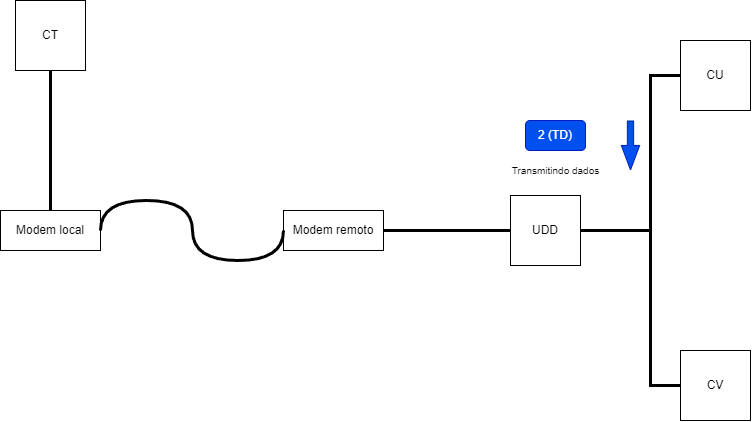

The diagram above was exported from draw.io. Its source (the exported page's mxGraphModel, read from the mxfile embedded in the PNG):
<mxGraphModel dx="1131" dy="1069" grid="1" gridSize="10" guides="1" tooltips="1" connect="1" arrows="1" fold="1" page="1" pageScale="1" pageWidth="827" pageHeight="1169" math="0" shadow="0">
  <root>
    <mxCell id="0" />
    <mxCell id="1" parent="0" />
    <mxCell id="N0B7f1GQi4oO9jO1ZdyZ-1" value="CT" style="whiteSpace=wrap;html=1;aspect=fixed;" vertex="1" parent="1">
      <mxGeometry x="45" y="130" width="70" height="70" as="geometry" />
    </mxCell>
    <mxCell id="N0B7f1GQi4oO9jO1ZdyZ-4" value="UDD" style="whiteSpace=wrap;html=1;aspect=fixed;" vertex="1" parent="1">
      <mxGeometry x="540" y="325" width="70" height="70" as="geometry" />
    </mxCell>
    <mxCell id="N0B7f1GQi4oO9jO1ZdyZ-5" value="CU" style="whiteSpace=wrap;html=1;aspect=fixed;" vertex="1" parent="1">
      <mxGeometry x="710" y="170" width="70" height="70" as="geometry" />
    </mxCell>
    <mxCell id="N0B7f1GQi4oO9jO1ZdyZ-6" value="CV" style="whiteSpace=wrap;html=1;aspect=fixed;" vertex="1" parent="1">
      <mxGeometry x="710" y="480" width="70" height="70" as="geometry" />
    </mxCell>
    <mxCell id="N0B7f1GQi4oO9jO1ZdyZ-7" value="" style="endArrow=none;html=1;rounded=0;exitX=0.5;exitY=1;exitDx=0;exitDy=0;entryX=0.5;entryY=0;entryDx=0;entryDy=0;strokeWidth=3;" edge="1" parent="1" source="N0B7f1GQi4oO9jO1ZdyZ-1" target="N0B7f1GQi4oO9jO1ZdyZ-12">
      <mxGeometry width="50" height="50" relative="1" as="geometry">
        <mxPoint x="380" y="410" as="sourcePoint" />
        <mxPoint x="170" y="355" as="targetPoint" />
      </mxGeometry>
    </mxCell>
    <mxCell id="N0B7f1GQi4oO9jO1ZdyZ-9" value="" style="endArrow=none;html=1;rounded=0;exitX=0;exitY=0.5;exitDx=0;exitDy=0;entryX=1;entryY=0.5;entryDx=0;entryDy=0;strokeWidth=3;" edge="1" parent="1" source="N0B7f1GQi4oO9jO1ZdyZ-4" target="N0B7f1GQi4oO9jO1ZdyZ-13">
      <mxGeometry width="50" height="50" relative="1" as="geometry">
        <mxPoint x="384" y="370" as="sourcePoint" />
        <mxPoint x="410" y="355" as="targetPoint" />
      </mxGeometry>
    </mxCell>
    <mxCell id="N0B7f1GQi4oO9jO1ZdyZ-10" value="" style="endArrow=none;html=1;rounded=0;exitX=0;exitY=0.5;exitDx=0;exitDy=0;entryX=1;entryY=0.5;entryDx=0;entryDy=0;strokeWidth=3;" edge="1" parent="1" source="N0B7f1GQi4oO9jO1ZdyZ-5" target="N0B7f1GQi4oO9jO1ZdyZ-4">
      <mxGeometry width="50" height="50" relative="1" as="geometry">
        <mxPoint x="550" y="370" as="sourcePoint" />
        <mxPoint x="464" y="370" as="targetPoint" />
        <Array as="points">
          <mxPoint x="680" y="205" />
          <mxPoint x="680" y="360" />
        </Array>
      </mxGeometry>
    </mxCell>
    <mxCell id="N0B7f1GQi4oO9jO1ZdyZ-11" value="" style="endArrow=none;html=1;rounded=0;exitX=0;exitY=0.5;exitDx=0;exitDy=0;entryX=1;entryY=0.5;entryDx=0;entryDy=0;strokeWidth=3;" edge="1" parent="1" source="N0B7f1GQi4oO9jO1ZdyZ-6" target="N0B7f1GQi4oO9jO1ZdyZ-4">
      <mxGeometry width="50" height="50" relative="1" as="geometry">
        <mxPoint x="560" y="380" as="sourcePoint" />
        <mxPoint x="474" y="380" as="targetPoint" />
        <Array as="points">
          <mxPoint x="680" y="515" />
          <mxPoint x="680" y="360" />
        </Array>
      </mxGeometry>
    </mxCell>
    <mxCell id="N0B7f1GQi4oO9jO1ZdyZ-12" value="Modem local&lt;br&gt;" style="rounded=0;whiteSpace=wrap;html=1;" vertex="1" parent="1">
      <mxGeometry x="30" y="340" width="100" height="40" as="geometry" />
    </mxCell>
    <mxCell id="N0B7f1GQi4oO9jO1ZdyZ-13" value="Modem remoto&lt;br&gt;" style="rounded=0;whiteSpace=wrap;html=1;" vertex="1" parent="1">
      <mxGeometry x="313" y="340" width="100" height="40" as="geometry" />
    </mxCell>
    <mxCell id="N0B7f1GQi4oO9jO1ZdyZ-15" value="" style="shape=flexArrow;endArrow=classic;html=1;rounded=0;width=6.290322580645161;endSize=7.8596774193548375;endWidth=11.082206035379812;fillColor=#0050ef;strokeColor=#001DBC;" edge="1" parent="1">
      <mxGeometry width="50" height="50" relative="1" as="geometry">
        <mxPoint x="660" y="250" as="sourcePoint" />
        <mxPoint x="660" y="300" as="targetPoint" />
      </mxGeometry>
    </mxCell>
    <mxCell id="N0B7f1GQi4oO9jO1ZdyZ-16" value="2 (TD)" style="rounded=1;whiteSpace=wrap;html=1;fillColor=#0050ef;fontColor=#ffffff;strokeColor=#001DBC;" vertex="1" parent="1">
      <mxGeometry x="555" y="250" width="60" height="30" as="geometry" />
    </mxCell>
    <mxCell id="N0B7f1GQi4oO9jO1ZdyZ-17" value="&lt;font style=&quot;font-size: 10px;&quot;&gt;Transmitindo dados&lt;br&gt;&lt;/font&gt;" style="text;html=1;align=center;verticalAlign=middle;resizable=0;points=[];autosize=1;strokeColor=none;fillColor=none;" vertex="1" parent="1">
      <mxGeometry x="530" y="285" width="110" height="30" as="geometry" />
    </mxCell>
    <mxCell id="N0B7f1GQi4oO9jO1ZdyZ-22" value="" style="endArrow=none;html=1;rounded=0;exitX=0;exitY=0.5;exitDx=0;exitDy=0;entryX=1;entryY=0.5;entryDx=0;entryDy=0;strokeWidth=3;edgeStyle=orthogonalEdgeStyle;curved=1;" edge="1" parent="1" source="N0B7f1GQi4oO9jO1ZdyZ-13" target="N0B7f1GQi4oO9jO1ZdyZ-12">
      <mxGeometry width="50" height="50" relative="1" as="geometry">
        <mxPoint x="90" y="210" as="sourcePoint" />
        <mxPoint x="90" y="350" as="targetPoint" />
        <Array as="points">
          <mxPoint x="313" y="390" />
          <mxPoint x="222" y="390" />
          <mxPoint x="222" y="330" />
          <mxPoint x="130" y="330" />
        </Array>
      </mxGeometry>
    </mxCell>
  </root>
</mxGraphModel>